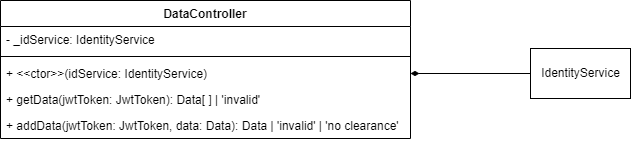

The diagram above was exported from draw.io. Its source (the exported page's mxGraphModel, read from the mxfile embedded in the PNG):
<mxGraphModel dx="1102" dy="864" grid="1" gridSize="10" guides="1" tooltips="1" connect="1" arrows="1" fold="1" page="1" pageScale="1" pageWidth="850" pageHeight="1100" math="0" shadow="0">
  <root>
    <mxCell id="0" />
    <mxCell id="1" parent="0" />
    <mxCell id="9" style="edgeStyle=none;html=1;entryX=1;entryY=0.5;entryDx=0;entryDy=0;endArrow=diamondThin;endFill=1;" edge="1" parent="1" source="2" target="6">
      <mxGeometry relative="1" as="geometry" />
    </mxCell>
    <mxCell id="2" value="IdentityService" style="html=1;" vertex="1" parent="1">
      <mxGeometry x="590" y="204" width="100" height="50" as="geometry" />
    </mxCell>
    <mxCell id="3" value="DataController" style="swimlane;fontStyle=1;align=center;verticalAlign=top;childLayout=stackLayout;horizontal=1;startSize=26;horizontalStack=0;resizeParent=1;resizeParentMax=0;resizeLast=0;collapsible=1;marginBottom=0;" vertex="1" parent="1">
      <mxGeometry x="60" y="156" width="410" height="138" as="geometry" />
    </mxCell>
    <mxCell id="4" value="- _idService: IdentityService" style="text;strokeColor=none;fillColor=none;align=left;verticalAlign=top;spacingLeft=4;spacingRight=4;overflow=hidden;rotatable=0;points=[[0,0.5],[1,0.5]];portConstraint=eastwest;" vertex="1" parent="3">
      <mxGeometry y="26" width="410" height="26" as="geometry" />
    </mxCell>
    <mxCell id="5" value="" style="line;strokeWidth=1;fillColor=none;align=left;verticalAlign=middle;spacingTop=-1;spacingLeft=3;spacingRight=3;rotatable=0;labelPosition=right;points=[];portConstraint=eastwest;strokeColor=inherit;" vertex="1" parent="3">
      <mxGeometry y="52" width="410" height="8" as="geometry" />
    </mxCell>
    <mxCell id="6" value="+ &lt;&lt;ctor&gt;&gt;(idService: IdentityService)" style="text;strokeColor=none;fillColor=none;align=left;verticalAlign=top;spacingLeft=4;spacingRight=4;overflow=hidden;rotatable=0;points=[[0,0.5],[1,0.5]];portConstraint=eastwest;" vertex="1" parent="3">
      <mxGeometry y="60" width="410" height="26" as="geometry" />
    </mxCell>
    <mxCell id="7" value="+ getData(jwtToken: JwtToken): Data[ ] | 'invalid'" style="text;strokeColor=none;fillColor=none;align=left;verticalAlign=top;spacingLeft=4;spacingRight=4;overflow=hidden;rotatable=0;points=[[0,0.5],[1,0.5]];portConstraint=eastwest;" vertex="1" parent="3">
      <mxGeometry y="86" width="410" height="26" as="geometry" />
    </mxCell>
    <mxCell id="8" value="+ addData(jwtToken: JwtToken, data: Data): Data | 'invalid' | 'no clearance'" style="text;strokeColor=none;fillColor=none;align=left;verticalAlign=top;spacingLeft=4;spacingRight=4;overflow=hidden;rotatable=0;points=[[0,0.5],[1,0.5]];portConstraint=eastwest;" vertex="1" parent="3">
      <mxGeometry y="112" width="410" height="26" as="geometry" />
    </mxCell>
  </root>
</mxGraphModel>